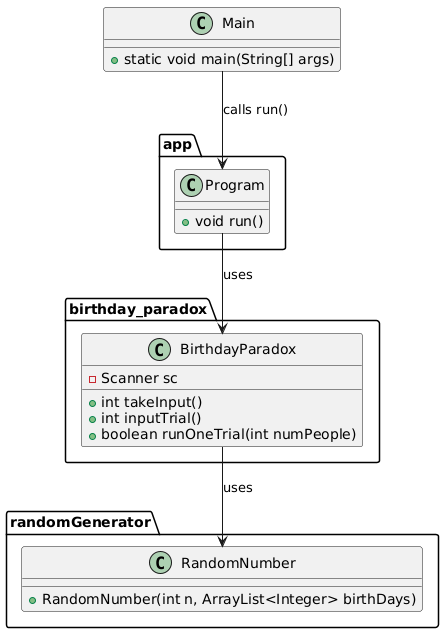

The diagram above was rendered by PlantUML. Its source (embedded in the PNG):
@startuml
package "randomGenerator" {
    class RandomNumber {
        +RandomNumber(int n, ArrayList<Integer> birthDays)
    }
}

package "birthday_paradox" {
    class BirthdayParadox {
        -Scanner sc
        +int takeInput()
        +int inputTrial()
        +boolean runOneTrial(int numPeople)
    }
}

package "app" {
    class Program {
        +void run()
    }
}

class Main {
    +static void main(String[] args)
}

' Relationships
BirthdayParadox --> RandomNumber : uses
Program --> BirthdayParadox : uses
Main --> Program : calls run()
@enduml